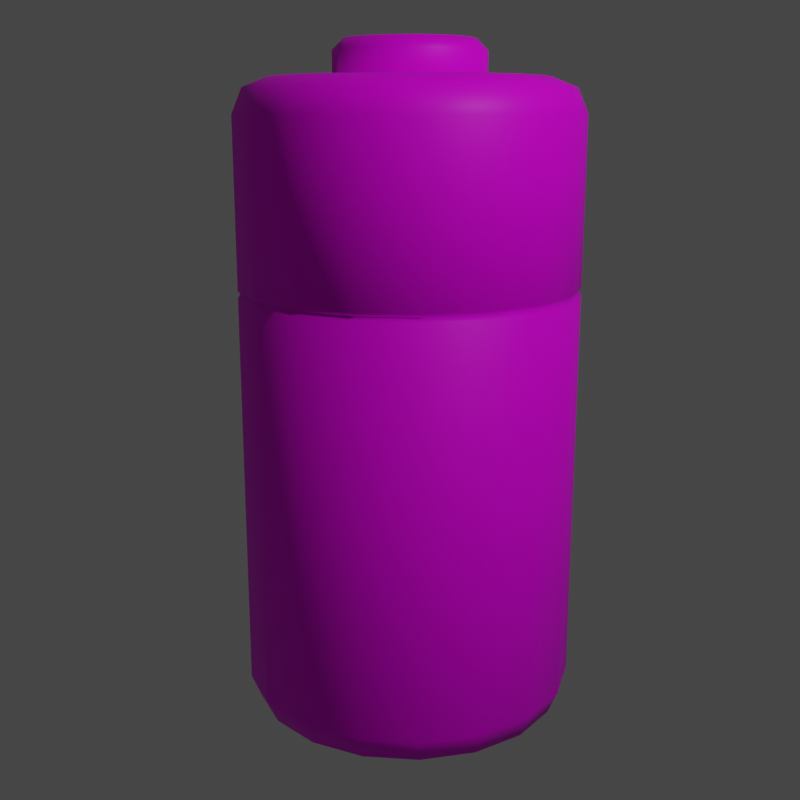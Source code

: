 # Source: Battary.blend  (saved by Blender 3.2.14; exported with 4.5.12 LTS)
import bpy
from mathutils import Matrix  # noqa: F401  (used for matrix-valued properties, if any)

bpy.ops.wm.read_factory_settings(use_empty=True)
scene = bpy.context.scene
scene.name = 'Scene'

# ---- collections
col_collection = bpy.data.collections.new('Collection'); scene.collection.children.link(col_collection)

# ---- images (referenced by path relative to the original .blend; pixels are not part of the script)
import os
ASSET_DIR = os.environ.get("B2B_ASSET_DIR", "")  # directory of the original .blend (textures are referenced by path, not embedded)
HERE = os.path.dirname(os.path.abspath(__file__))  # packed textures are extracted next to this script under _unpacked/

def load_image(name, relpath, width, height, colorspace="sRGB"):
    """Load a texture the original file referenced (path relative to the .blend, or extracted next to this script)."""
    p = next((c for c in (os.path.join(HERE, relpath), os.path.join(ASSET_DIR, relpath)) if relpath and os.path.exists(c)), "")
    if p:
        img = bpy.data.images.load(p, check_existing=True)
        img.name = name
    else:  # same state as the original file: an image datablock whose file is absent (Cycles renders it pink)
        img = bpy.data.images.new(name, width, height)
        img.source = "FILE"
        img.filepath = "//" + (relpath or name)
    img.colorspace_settings.name = colorspace
    return img
img_battary = load_image('battary', 'battary.png', 1024, 1024, 'sRGB')

# ---- materials (node trees are filled in below, after node groups)
mat_battary = bpy.data.materials.new('Battary')
mat_battary.use_transparent_shadow = False

# ---- material node trees
mat_battary.use_nodes = True; mat_battary.node_tree.nodes.clear()
_N = mat_battary.node_tree.nodes; _L = mat_battary.node_tree.links
n0 = _N.new('ShaderNodeBsdfPrincipled'); n0.name = 'Principled BSDF'; n0.location = (10, 300)
n0.distribution = 'GGX'
n0.subsurface_method = 'RANDOM_WALK_SKIN'
n0.inputs[3].default_value = 1.45
n0.inputs[13].default_value = 0.1654
n0.inputs[27].default_value = (0.0, 0.0, 0.0, 1.0)
n0.inputs[28].default_value = 1.0
n1 = _N.new('ShaderNodeOutputMaterial'); n1.name = 'Material Output'; n1.location = (300, 300)
n2 = _N.new('ShaderNodeTexImage'); n2.name = 'Image Texture'; n2.location = (-337, 310)
n2.image = img_battary
_L.new(n0.outputs[0], n1.inputs[0])
_L.new(n2.outputs[0], n0.inputs[0])
n1.is_active_output = True

# ---- world
world_world = bpy.data.worlds.new('World'); scene.world = world_world
world_world.use_nodes = True; world_world.node_tree.nodes.clear()
_N = world_world.node_tree.nodes; _L = world_world.node_tree.links
n0 = _N.new('ShaderNodeOutputWorld'); n0.name = 'World Output'; n0.location = (300, 300)
n1 = _N.new('ShaderNodeBackground'); n1.name = 'Background'; n1.location = (10, 300)
n1.inputs[0].default_value = (0.05088, 0.05088, 0.05088, 1.0)
_L.new(n1.outputs[0], n0.inputs[0])
n0.is_active_output = True
world_world.color = (0.05088, 0.05088, 0.05088)
world_world.use_sun_shadow = False
world_world.sun_shadow_jitter_overblur = 0.0

# ---- cameras
cam_camera_001 = bpy.data.cameras.new('Camera.001')

# ---- lights
light_light = bpy.data.lights.new('Light', 'POINT')
light_light.transmission_factor = 0.0
light_light.energy = 1000.0
light_light.shadow_soft_size = 0.1
light_light.shadow_maximum_resolution = 0.006
light_light.use_absolute_resolution = True

# ---- meshes
me_cylinder = bpy.data.meshes.new('Cylinder')
me_cylinder.from_pydata([(-0.6428, 0.766, 0.6919), (-0.866, 0.5, 0.6919), (-0.9848, 0.1736, 0.6919), (-0.9848, -0.1736, 0.6919), (-0.866, -0.5, 0.6919), (-0.6428, -0.766, 0.6919), (-0.342, -0.9397, 0.6919), (-8.742e-08, -1.0, 0.6919), (0.342, -0.9397, 0.6919), (0.6428, -0.766, 0.6919), (0.866, -0.5, 0.6919), (0.9848, -0.1736, 0.6919), (0.9848, 0.1736, 0.6919), (0.866, 0.5, 0.6919), (0.6428, 0.766, 0.6919), (0.342, 0.9397, 0.6919), (-0.342, 0.9397, 0.6919), (0.0, 1.0, 0.6919), (-0.6428, 0.766, 0.734), (-0.866, 0.5, 0.734), (-0.9848, 0.1736, 0.734), (-0.9848, -0.1736, 0.734), (-0.866, -0.5, 0.734), (-0.6428, -0.766, 0.734), (-0.342, -0.9397, 0.734), (-8.742e-08, -1.0, 0.734), (0.342, -0.9397, 0.734), (0.6428, -0.766, 0.734), (0.866, -0.5, 0.734), (0.9848, -0.1736, 0.734), (0.9848, 0.1736, 0.734), (0.866, 0.5, 0.734), (0.6428, 0.766, 0.734), (-0.342, 0.9397, 0.734), (0.342, 0.9397, 0.734), (0.0, 1.0, 0.734), (0.1503, 0.4128, 1.905), (-1.95e-08, 0.4393, 1.905), (0.2824, 0.3365, 1.905), (0.3804, 0.2197, 1.905), (0.4326, 0.07628, 1.905), (0.4326, -0.07628, 1.905), (0.3804, -0.2197, 1.905), (0.2824, -0.3365, 1.905), (0.1503, -0.4128, 1.905), (-5.79e-08, -0.4393, 1.905), (-0.1503, -0.4128, 1.905), (-0.2824, -0.3365, 1.905), (-0.3804, -0.2197, 1.905), (-0.4326, -0.07628, 1.905), (-0.4326, 0.07628, 1.905), (-0.3804, 0.2197, 1.905), (-0.2824, 0.3365, 1.905), (-0.1503, 0.4128, 1.905), (0.1274, 0.3501, 2.111), (0.1503, 0.4128, 2.046), (-5.115e-08, 0.4393, 2.046), (-4.657e-08, 0.3726, 2.111), (0.2395, 0.2854, 2.111), (0.2824, 0.3365, 2.046), (0.3227, 0.1863, 2.111), (0.3804, 0.2197, 2.046), (0.3669, 0.0647, 2.111), (0.4326, 0.07628, 2.046), (0.3669, -0.0647, 2.111), (0.4326, -0.07628, 2.046), (0.3227, -0.1863, 2.111), (0.3804, -0.2197, 2.046), (0.2395, -0.2854, 2.111), (0.2824, -0.3365, 2.046), (0.1274, -0.3501, 2.111), (0.1503, -0.4128, 2.046), (-9.499e-08, -0.3726, 2.111), (-8.955e-08, -0.4393, 2.046), (-0.1274, -0.3501, 2.111), (-0.1503, -0.4128, 2.046), (-0.2395, -0.2854, 2.111), (-0.2824, -0.3365, 2.046), (-0.3227, -0.1863, 2.111), (-0.3804, -0.2197, 2.046), (-0.3669, -0.0647, 2.111), (-0.4326, -0.07628, 2.046), (-0.3669, 0.0647, 2.111), (-0.4326, 0.07628, 2.046), (-0.3227, 0.1863, 2.111), (-0.3804, 0.2197, 2.046), (-0.2395, 0.2854, 2.111), (-0.2824, 0.3365, 2.046), (-0.1274, 0.3501, 2.111), (-0.1503, 0.4128, 2.046), (1.49e-08, 0.7958, -1.869), (0.0, 1.0, -1.668), (4.657e-09, 0.9402, -1.811), (0.0, 1.0, 1.704), (-7.101e-09, 0.7958, 1.905), (-2.095e-09, 0.9402, 1.846), (0.2722, 0.7478, -1.869), (0.342, 0.9397, -1.668), (0.3216, 0.8835, -1.811), (0.2722, 0.7478, 1.905), (0.342, 0.9397, 1.704), (0.3216, 0.8835, 1.846), (0.5115, 0.6096, -1.869), (0.6428, 0.766, -1.668), (0.6043, 0.7202, -1.811), (0.5115, 0.6096, 1.905), (0.6428, 0.766, 1.704), (0.6043, 0.7202, 1.846), (0.6892, 0.3979, -1.869), (0.866, 0.5, -1.668), (0.8142, 0.4701, -1.811), (0.6892, 0.3979, 1.905), (0.866, 0.5, 1.704), (0.8142, 0.4701, 1.846), (0.7837, 0.1382, -1.869), (0.9848, 0.1736, -1.668), (0.9259, 0.1633, -1.811), (0.7837, 0.1382, 1.905), (0.9848, 0.1736, 1.704), (0.9259, 0.1633, 1.846), (0.7837, -0.1382, -1.869), (0.9848, -0.1736, -1.668), (0.9259, -0.1633, -1.811), (0.7837, -0.1382, 1.905), (0.9848, -0.1736, 1.704), (0.9259, -0.1633, 1.846), (0.6892, -0.3979, -1.869), (0.866, -0.5, -1.668), (0.8142, -0.4701, -1.811), (0.6892, -0.3979, 1.905), (0.866, -0.5, 1.704), (0.8142, -0.4701, 1.846), (0.5115, -0.6096, -1.869), (0.6428, -0.766, -1.668), (0.6043, -0.7202, -1.811), (0.5115, -0.6096, 1.905), (0.6428, -0.766, 1.704), (0.6043, -0.7202, 1.846), (0.2722, -0.7478, -1.869), (0.342, -0.9397, -1.668), (0.3216, -0.8835, -1.811), (0.2722, -0.7478, 1.905), (0.342, -0.9397, 1.704), (0.3216, -0.8835, 1.846), (-5.96e-08, -0.7958, -1.869), (-8.742e-08, -1.0, -1.668), (-7.916e-08, -0.9402, -1.811), (-7.667e-08, -0.7958, 1.905), (-8.742e-08, -1.0, 1.704), (-8.428e-08, -0.9402, 1.846), (-0.2722, -0.7478, -1.869), (-0.342, -0.9397, -1.668), (-0.3216, -0.8835, -1.811), (-0.2722, -0.7478, 1.905), (-0.342, -0.9397, 1.704), (-0.3216, -0.8835, 1.846), (-0.5115, -0.6096, -1.869), (-0.6428, -0.766, -1.668), (-0.6043, -0.7202, -1.811), (-0.5115, -0.6096, 1.905), (-0.6428, -0.766, 1.704), (-0.6043, -0.7202, 1.846), (-0.6892, -0.3979, -1.869), (-0.866, -0.5, -1.668), (-0.8142, -0.4701, -1.811), (-0.6892, -0.3979, 1.905), (-0.866, -0.5, 1.704), (-0.8142, -0.4701, 1.846), (-0.7837, -0.1382, -1.869), (-0.9848, -0.1736, -1.668), (-0.9259, -0.1633, -1.811), (-0.7837, -0.1382, 1.905), (-0.9848, -0.1736, 1.704), (-0.9259, -0.1633, 1.846), (-0.7837, 0.1382, -1.869), (-0.9848, 0.1736, -1.668), (-0.9259, 0.1633, -1.811), (-0.7837, 0.1382, 1.905), (-0.9848, 0.1736, 1.704), (-0.9259, 0.1633, 1.846), (-0.6892, 0.3979, -1.869), (-0.866, 0.5, -1.668), (-0.8142, 0.4701, -1.811), (-0.6892, 0.3979, 1.905), (-0.866, 0.5, 1.704), (-0.8142, 0.4701, 1.846), (-0.5115, 0.6096, -1.869), (-0.6428, 0.766, -1.668), (-0.6043, 0.7202, -1.811), (-0.5115, 0.6096, 1.905), (-0.6428, 0.766, 1.704), (-0.6043, 0.7202, 1.846), (-0.2722, 0.7478, -1.869), (-0.342, 0.9397, -1.668), (-0.3216, 0.8835, -1.811), (-0.2722, 0.7478, 1.905), (-0.342, 0.9397, 1.704), (-0.3216, 0.8835, 1.846), (-0.6311, 0.7521, 0.713), (-0.8503, 0.4909, 0.713), (-0.9669, 0.1705, 0.713), (-0.8503, -0.4909, 0.713), (-0.6311, -0.7521, 0.713), (-0.3358, -0.9226, 0.713), (0.3358, -0.9226, 0.713), (0.6311, -0.7521, 0.713), (0.8503, -0.4909, 0.713), (0.9669, 0.1705, 0.713), (0.8503, 0.4909, 0.713), (0.6311, 0.7521, 0.713), (-2.111e-10, 0.9818, 0.713), (-8.604e-08, -0.9818, 0.713), (0.9669, -0.1705, 0.713), (-0.3358, 0.9226, 0.713), (-0.9669, -0.1705, 0.713), (0.3358, 0.9226, 0.713)], [], [(33, 196, 93, 35), (105, 99, 36, 38), (111, 105, 38, 39), (117, 111, 39, 40), (123, 117, 40, 41), (129, 123, 41, 42), (135, 129, 42, 43), (141, 135, 43, 44), (147, 141, 44, 45), (153, 147, 45, 46), (159, 153, 46, 47), (165, 159, 47, 48), (171, 165, 48, 49), (177, 171, 49, 50), (183, 177, 50, 51), (189, 183, 51, 52), (34, 100, 106, 32), (195, 189, 52, 53), (99, 94, 37, 36), (35, 93, 100, 34), (52, 51, 85, 87), (28, 130, 136, 27), (23, 160, 166, 22), (18, 190, 196, 33), (30, 118, 124, 29), (25, 148, 154, 24), (20, 178, 184, 19), (32, 106, 112, 31), (27, 136, 142, 26), (22, 166, 172, 21), (214, 21, 20, 200), (29, 124, 130, 28), (24, 154, 160, 23), (19, 184, 190, 18), (31, 112, 118, 30), (26, 142, 148, 25), (21, 172, 178, 20), (94, 195, 53, 37), (38, 36, 55, 59), (45, 44, 71, 73), (54, 57, 88, 86, 84, 82, 80, 78, 76, 74, 72, 70, 68, 66, 64, 62, 60, 58), (53, 52, 87, 89), (46, 45, 73, 75), (37, 53, 89, 56), (47, 46, 75, 77), (40, 39, 61, 63), (39, 38, 59, 61), (48, 47, 77, 79), (41, 40, 63, 65), (49, 48, 79, 81), (42, 41, 65, 67), (50, 49, 81, 83), (43, 42, 67, 69), (51, 50, 83, 85), (44, 43, 69, 71), (55, 56, 57, 54), (59, 55, 54, 58), (61, 59, 58, 60), (63, 61, 60, 62), (65, 63, 62, 64), (67, 65, 64, 66), (69, 67, 66, 68), (71, 69, 68, 70), (73, 71, 70, 72), (75, 73, 72, 74), (77, 75, 74, 76), (79, 77, 76, 78), (81, 79, 78, 80), (83, 81, 80, 82), (85, 83, 82, 84), (87, 85, 84, 86), (89, 87, 86, 88), (56, 89, 88, 57), (36, 37, 56, 55), (91, 97, 98, 92), (92, 98, 96, 90), (100, 93, 95, 101), (101, 95, 94, 99), (97, 103, 104, 98), (98, 104, 102, 96), (106, 100, 101, 107), (107, 101, 99, 105), (103, 109, 110, 104), (104, 110, 108, 102), (112, 106, 107, 113), (113, 107, 105, 111), (109, 115, 116, 110), (110, 116, 114, 108), (118, 112, 113, 119), (119, 113, 111, 117), (115, 121, 122, 116), (116, 122, 120, 114), (124, 118, 119, 125), (125, 119, 117, 123), (121, 127, 128, 122), (122, 128, 126, 120), (130, 124, 125, 131), (131, 125, 123, 129), (127, 133, 134, 128), (128, 134, 132, 126), (136, 130, 131, 137), (137, 131, 129, 135), (133, 139, 140, 134), (134, 140, 138, 132), (142, 136, 137, 143), (143, 137, 135, 141), (139, 145, 146, 140), (140, 146, 144, 138), (148, 142, 143, 149), (149, 143, 141, 147), (145, 151, 152, 146), (146, 152, 150, 144), (154, 148, 149, 155), (155, 149, 147, 153), (151, 157, 158, 152), (152, 158, 156, 150), (160, 154, 155, 161), (161, 155, 153, 159), (157, 163, 164, 158), (158, 164, 162, 156), (166, 160, 161, 167), (167, 161, 159, 165), (163, 169, 170, 164), (164, 170, 168, 162), (172, 166, 167, 173), (173, 167, 165, 171), (169, 175, 176, 170), (170, 176, 174, 168), (178, 172, 173, 179), (179, 173, 171, 177), (175, 181, 182, 176), (176, 182, 180, 174), (184, 178, 179, 185), (185, 179, 177, 183), (181, 187, 188, 182), (182, 188, 186, 180), (190, 184, 185, 191), (191, 185, 183, 189), (187, 193, 194, 188), (188, 194, 192, 186), (196, 190, 191, 197), (197, 191, 189, 195), (193, 91, 92, 194), (194, 92, 90, 192), (93, 196, 197, 95), (95, 197, 195, 94), (90, 96, 102, 108, 114, 120, 126, 132, 138, 144, 150, 156, 162, 168, 174, 180, 186, 192), (204, 26, 25, 211), (208, 31, 30, 207), (199, 19, 18, 198), (203, 24, 23, 202), (212, 29, 28, 206), (201, 22, 21, 214), (205, 27, 26, 204), (209, 32, 31, 208), (200, 20, 19, 199), (211, 25, 24, 203), (207, 30, 29, 212), (198, 18, 33, 213), (202, 23, 22, 201), (206, 28, 27, 205), (210, 35, 34, 215), (215, 34, 32, 209), (213, 33, 35, 210), (193, 16, 17, 91), (97, 15, 14, 103), (91, 17, 15, 97), (127, 10, 9, 133), (157, 5, 4, 163), (187, 0, 16, 193), (115, 12, 11, 121), (145, 7, 6, 151), (175, 2, 1, 181), (103, 14, 13, 109), (133, 9, 8, 139), (163, 4, 3, 169), (121, 11, 10, 127), (151, 6, 5, 157), (181, 1, 0, 187), (109, 13, 12, 115), (139, 8, 7, 145), (169, 3, 2, 175), (16, 213, 210, 17), (15, 215, 209, 14), (17, 210, 215, 15), (10, 206, 205, 9), (5, 202, 201, 4), (0, 198, 213, 16), (12, 207, 212, 11), (7, 211, 203, 6), (2, 200, 199, 1), (14, 209, 208, 13), (9, 205, 204, 8), (4, 201, 214, 3), (11, 212, 206, 10), (6, 203, 202, 5), (1, 199, 198, 0), (13, 208, 207, 12), (8, 204, 211, 7), (3, 214, 200, 2)])
me_cylinder.polygons.foreach_set('use_smooth', [True] * 200)
_uv = me_cylinder.uv_layers.new(name='UVMap')
_uv.uv.foreach_set('vector', [0.05556, 0.8442, 0.05556, 0.9654, -1.863e-07, 0.9654, -1.863e-07, 0.8442, 0.07809, 0.275, 0.05416, 0.2614, 0.07737, 0.2344, 0.09069, 0.2417, 0.1052, 0.2798, 0.07809, 0.275, 0.09069, 0.2417, 0.1057, 0.2441, 0.1324, 0.275, 0.1052, 0.2798, 0.1057, 0.2441, 0.1207, 0.2413, 0.1563, 0.2612, 0.1324, 0.275, 0.1207, 0.2413, 0.1338, 0.2335, 0.1741, 0.2401, 0.1563, 0.2612, 0.1338, 0.2335, 0.1435, 0.2217, 0.1837, 0.2141, 0.1741, 0.2401, 0.1435, 0.2217, 0.1485, 0.2073, 0.1837, 0.1863, 0.1837, 0.2141, 0.1485, 0.2073, 0.1483, 0.192, 0.1741, 0.1602, 0.1837, 0.1863, 0.1483, 0.192, 0.1429, 0.1777, 0.1561, 0.1391, 0.1741, 0.1602, 0.1429, 0.1777, 0.1328, 0.1662, 0.132, 0.1254, 0.1561, 0.1391, 0.1328, 0.1662, 0.1195, 0.1588, 0.1048, 0.1208, 0.132, 0.1254, 0.1195, 0.1588, 0.1044, 0.1565, 0.0776, 0.1258, 0.1048, 0.1208, 0.1044, 0.1565, 0.08942, 0.1594, 0.05378, 0.1397, 0.0776, 0.1258, 0.08942, 0.1594, 0.07633, 0.1672, 0.03614, 0.1609, 0.05378, 0.1397, 0.07633, 0.1672, 0.06673, 0.1791, 0.02678, 0.1868, 0.03614, 0.1609, 0.06673, 0.1791, 0.06174, 0.1934, 0.9444, 0.8442, 0.9444, 0.9654, 0.8889, 0.9654, 0.8889, 0.8442, 0.02683, 0.2144, 0.02678, 0.1868, 0.06174, 0.1934, 0.06197, 0.2087, 0.05416, 0.2614, 0.03633, 0.2403, 0.0674, 0.2229, 0.07737, 0.2344, 1.0, 0.8442, 1.0, 0.9654, 0.9444, 0.9654, 0.9444, 0.8442, 0.06174, 0.1934, 0.06673, 0.1791, 0.07742, 0.185, 0.07382, 0.1954, 0.6667, 0.8442, 0.6667, 0.9654, 0.6111, 0.9654, 0.6111, 0.8442, 0.3889, 0.8442, 0.3889, 0.9654, 0.3333, 0.9654, 0.3333, 0.8442, 0.1111, 0.8442, 0.1111, 0.9654, 0.05556, 0.9654, 0.05556, 0.8442, 0.7778, 0.8442, 0.7778, 0.9654, 0.7222, 0.9654, 0.7222, 0.8442, 0.5, 0.8442, 0.5, 0.9654, 0.4444, 0.9654, 0.4444, 0.8442, 0.2222, 0.8442, 0.2222, 0.9654, 0.1667, 0.9654, 0.1667, 0.8442, 0.8889, 0.8442, 0.8889, 0.9654, 0.8333, 0.9654, 0.8333, 0.8442, 0.6111, 0.8442, 0.6111, 0.9654, 0.5556, 0.9654, 0.5556, 0.8442, 0.3333, 0.8442, 0.3333, 0.9654, 0.2778, 0.9654, 0.2778, 0.8442, 0.2778, 0.8406, 0.2778, 0.8442, 0.2222, 0.8442, 0.2222, 0.8406, 0.7222, 0.8442, 0.7222, 0.9654, 0.6667, 0.9654, 0.6667, 0.8442, 0.4444, 0.8442, 0.4444, 0.9654, 0.3889, 0.9654, 0.3889, 0.8442, 0.1667, 0.8442, 0.1667, 0.9654, 0.1111, 0.9654, 0.1111, 0.8442, 0.8333, 0.8442, 0.8333, 0.9654, 0.7778, 0.9654, 0.7778, 0.8442, 0.5556, 0.8442, 0.5556, 0.9654, 0.5, 0.9654, 0.5, 0.8442, 0.2778, 0.8442, 0.2778, 0.9654, 0.2222, 0.9654, 0.2222, 0.8442, 0.03633, 0.2403, 0.02683, 0.2144, 0.06197, 0.2087, 0.0674, 0.2229, 0.09069, 0.2417, 0.07737, 0.2344, 0.08508, 0.2249, 0.09468, 0.2302, 0.1429, 0.1777, 0.1483, 0.192, 0.1362, 0.1943, 0.1323, 0.184, 0.0891, 0.2197, 0.08345, 0.2131, 0.08039, 0.205, 0.08033, 0.1963, 0.08322, 0.1881, 0.08875, 0.1814, 0.09627, 0.177, 0.1049, 0.1754, 0.1135, 0.1767, 0.1211, 0.1809, 0.1267, 0.1875, 0.1297, 0.1957, 0.1299, 0.2044, 0.127, 0.2126, 0.1215, 0.2193, 0.114, 0.2236, 0.1053, 0.2253, 0.0967, 0.2239, 0.06197, 0.2087, 0.06174, 0.1934, 0.07382, 0.1954, 0.07397, 0.2064, 0.1328, 0.1662, 0.1429, 0.1777, 0.1323, 0.184, 0.1251, 0.1757, 0.0674, 0.2229, 0.06197, 0.2087, 0.07397, 0.2064, 0.07788, 0.2166, 0.1195, 0.1588, 0.1328, 0.1662, 0.1251, 0.1757, 0.1155, 0.1704, 0.1207, 0.2413, 0.1057, 0.2441, 0.1056, 0.2319, 0.1164, 0.2298, 0.1057, 0.2441, 0.09069, 0.2417, 0.09468, 0.2302, 0.1056, 0.2319, 0.1044, 0.1565, 0.1195, 0.1588, 0.1155, 0.1704, 0.1046, 0.1688, 0.1338, 0.2335, 0.1207, 0.2413, 0.1164, 0.2298, 0.1258, 0.2242, 0.08942, 0.1594, 0.1044, 0.1565, 0.1046, 0.1688, 0.0938, 0.1709, 0.1435, 0.2217, 0.1338, 0.2335, 0.1258, 0.2242, 0.1328, 0.2157, 0.07633, 0.1672, 0.08942, 0.1594, 0.0938, 0.1709, 0.08435, 0.1765, 0.1485, 0.2073, 0.1435, 0.2217, 0.1328, 0.2157, 0.1364, 0.2053, 0.06673, 0.1791, 0.07633, 0.1672, 0.08435, 0.1765, 0.07742, 0.185, 0.1483, 0.192, 0.1485, 0.2073, 0.1364, 0.2053, 0.1362, 0.1943, 0.08508, 0.2249, 0.07788, 0.2166, 0.08345, 0.2131, 0.0891, 0.2197, 0.09468, 0.2302, 0.08508, 0.2249, 0.0891, 0.2197, 0.0967, 0.2239, 0.1056, 0.2319, 0.09468, 0.2302, 0.0967, 0.2239, 0.1053, 0.2253, 0.1164, 0.2298, 0.1056, 0.2319, 0.1053, 0.2253, 0.114, 0.2236, 0.1258, 0.2242, 0.1164, 0.2298, 0.114, 0.2236, 0.1215, 0.2193, 0.1328, 0.2157, 0.1258, 0.2242, 0.1215, 0.2193, 0.127, 0.2126, 0.1364, 0.2053, 0.1328, 0.2157, 0.127, 0.2126, 0.1299, 0.2044, 0.1362, 0.1943, 0.1364, 0.2053, 0.1299, 0.2044, 0.1297, 0.1957, 0.1323, 0.184, 0.1362, 0.1943, 0.1297, 0.1957, 0.1267, 0.1875, 0.1251, 0.1757, 0.1323, 0.184, 0.1267, 0.1875, 0.1211, 0.1809, 0.1155, 0.1704, 0.1251, 0.1757, 0.1211, 0.1809, 0.1135, 0.1767, 0.1046, 0.1688, 0.1155, 0.1704, 0.1135, 0.1767, 0.1049, 0.1754, 0.0938, 0.1709, 0.1046, 0.1688, 0.1049, 0.1754, 0.09627, 0.177, 0.08435, 0.1765, 0.0938, 0.1709, 0.09627, 0.177, 0.08875, 0.1814, 0.07742, 0.185, 0.08435, 0.1765, 0.08875, 0.1814, 0.08322, 0.1881, 0.07382, 0.1954, 0.07742, 0.185, 0.08322, 0.1881, 0.08033, 0.1963, 0.07397, 0.2064, 0.07382, 0.1954, 0.08033, 0.1963, 0.08039, 0.205, 0.07788, 0.2166, 0.07397, 0.2064, 0.08039, 0.205, 0.08345, 0.2131, 0.07737, 0.2344, 0.0674, 0.2229, 0.07788, 0.2166, 0.08508, 0.2249, 1.0, 0.5346, 0.9444, 0.5346, 0.9461, 0.5, 0.9983, 0.5, 0.7525, 0.4896, 0.8296, 0.476, 0.8153, 0.4295, 0.75, 0.441, 0.9444, 0.9654, 1.0, 0.9654, 0.9983, 1.0, 0.9444, 1.0, 0.9444, 1.0, 0.9983, 1.0, 1.0, 1.0, 0.9444, 1.0, 0.9444, 0.5346, 0.8889, 0.5346, 0.8906, 0.5, 0.9428, 0.5, 0.8342, 0.4743, 0.9021, 0.4351, 0.8728, 0.3963, 0.8153, 0.4295, 0.8889, 0.9654, 0.9444, 0.9654, 0.9444, 1.0, 0.8889, 1.0, 0.8889, 1.0, 0.9444, 1.0, 0.9444, 1.0, 0.8889, 1.0, 0.8889, 0.5346, 0.8333, 0.5346, 0.835, 0.5, 0.8872, 0.5, 0.9059, 0.4319, 0.9562, 0.3719, 0.9154, 0.3455, 0.8728, 0.3963, 0.8333, 0.9654, 0.8889, 0.9654, 0.8889, 1.0, 0.8333, 1.0, 0.8333, 1.0, 0.8889, 1.0, 0.8889, 1.0, 0.8333, 1.0, 0.8333, 0.5346, 0.7778, 0.5346, 0.7794, 0.5, 0.8317, 0.5, 0.9587, 0.3677, 0.9855, 0.294, 0.9381, 0.2832, 0.9154, 0.3455, 0.7778, 0.9654, 0.8333, 0.9654, 0.8333, 1.0, 0.7778, 1.0, 0.7778, 1.0, 0.8333, 1.0, 0.8333, 1.0, 0.7778, 1.0, 0.7778, 0.5346, 0.7222, 0.5346, 0.7239, 0.5, 0.7761, 0.5, 0.9864, 0.2892, 0.9864, 0.2108, 0.9381, 0.2168, 0.9381, 0.2832, 0.7222, 0.9654, 0.7778, 0.9654, 0.7778, 1.0, 0.7222, 1.0, 0.7222, 1.0, 0.7778, 1.0, 0.7778, 1.0, 0.7222, 1.0, 0.7222, 0.5346, 0.6667, 0.5346, 0.6683, 0.5, 0.7206, 0.5, 0.9855, 0.206, 0.9587, 0.1323, 0.9154, 0.1545, 0.9381, 0.2168, 0.6667, 0.9654, 0.7222, 0.9654, 0.7222, 1.0, 0.6667, 1.0, 0.6667, 1.0, 0.7222, 1.0, 0.7222, 1.0, 0.6667, 1.0, 0.6667, 0.5346, 0.6111, 0.5346, 0.6128, 0.5, 0.665, 0.5, 0.9562, 0.1281, 0.9059, 0.06806, 0.8728, 0.1037, 0.9154, 0.1545, 0.6111, 0.9654, 0.6667, 0.9654, 0.6667, 1.0, 0.6111, 1.0, 0.6111, 1.0, 0.6667, 1.0, 0.6667, 1.0, 0.6111, 1.0, 0.6111, 0.5346, 0.5556, 0.5346, 0.5572, 0.5, 0.6094, 0.5, 0.9021, 0.0649, 0.8342, 0.02572, 0.8153, 0.07053, 0.8728, 0.1037, 0.5556, 0.9654, 0.6111, 0.9654, 0.6111, 1.0, 0.5556, 1.0, 0.5556, 1.0, 0.6111, 1.0, 0.6111, 1.0, 0.5556, 1.0, 0.5556, 0.5346, 0.5, 0.5346, 0.5017, 0.5, 0.5539, 0.5, 0.8296, 0.02404, 0.7525, 0.01043, 0.75, 0.05901, 0.8153, 0.07053, 0.5, 0.9654, 0.5556, 0.9654, 0.5556, 1.0, 0.5, 1.0, 0.5, 1.0, 0.5556, 1.0, 0.5556, 1.0, 0.5, 1.0, 0.5, 0.5346, 0.4444, 0.5346, 0.4461, 0.5, 0.4983, 0.5, 0.7475, 0.01043, 0.6704, 0.02404, 0.6847, 0.07053, 0.75, 0.05901, 0.4444, 0.9654, 0.5, 0.9654, 0.5, 1.0, 0.4444, 1.0, 0.4444, 1.0, 0.5, 1.0, 0.5, 1.0, 0.4444, 1.0, 0.4444, 0.5346, 0.3889, 0.5346, 0.3906, 0.5, 0.4428, 0.5, 0.6658, 0.02572, 0.5979, 0.0649, 0.6272, 0.1037, 0.6847, 0.07053, 0.3889, 0.9654, 0.4444, 0.9654, 0.4444, 1.0, 0.3889, 1.0, 0.3889, 1.0, 0.4444, 1.0, 0.4444, 1.0, 0.3889, 1.0, 0.3889, 0.5346, 0.3333, 0.5346, 0.335, 0.5, 0.3872, 0.5, 0.5941, 0.06806, 0.5438, 0.1281, 0.5846, 0.1545, 0.6272, 0.1037, 0.3333, 0.9654, 0.3889, 0.9654, 0.3889, 1.0, 0.3333, 1.0, 0.3333, 1.0, 0.3889, 1.0, 0.3889, 1.0, 0.3333, 1.0, 0.3333, 0.5346, 0.2778, 0.5346, 0.2794, 0.5, 0.3317, 0.5, 0.5413, 0.1323, 0.5145, 0.206, 0.5619, 0.2168, 0.5846, 0.1545, 0.2778, 0.9654, 0.3333, 0.9654, 0.3333, 1.0, 0.2778, 1.0, 0.2778, 1.0, 0.3333, 1.0, 0.3333, 1.0, 0.2778, 1.0, 0.2778, 0.5346, 0.2222, 0.5346, 0.2239, 0.5, 0.2761, 0.5, 0.5136, 0.2108, 0.5136, 0.2892, 0.5619, 0.2832, 0.5619, 0.2168, 0.2222, 0.9654, 0.2778, 0.9654, 0.2778, 1.0, 0.2222, 1.0, 0.2222, 1.0, 0.2778, 1.0, 0.2778, 1.0, 0.2222, 1.0, 0.2222, 0.5346, 0.1667, 0.5346, 0.1683, 0.5, 0.2206, 0.5, 0.5145, 0.294, 0.5413, 0.3677, 0.5846, 0.3455, 0.5619, 0.2832, 0.1667, 0.9654, 0.2222, 0.9654, 0.2222, 1.0, 0.1667, 1.0, 0.1667, 1.0, 0.2222, 1.0, 0.2222, 1.0, 0.1667, 1.0, 0.1667, 0.5346, 0.1111, 0.5346, 0.1128, 0.5, 0.165, 0.5, 0.5438, 0.3719, 0.5941, 0.4319, 0.6272, 0.3963, 0.5846, 0.3455, 0.1111, 0.9654, 0.1667, 0.9654, 0.1667, 1.0, 0.1111, 1.0, 0.1111, 1.0, 0.1667, 1.0, 0.1667, 1.0, 0.1111, 1.0, 0.1111, 0.5346, 0.05556, 0.5346, 0.05722, 0.5, 0.1094, 0.5, 0.5979, 0.4351, 0.6658, 0.4743, 0.6847, 0.4295, 0.6272, 0.3963, 0.05556, 0.9654, 0.1111, 0.9654, 0.1111, 1.0, 0.05556, 1.0, 0.05556, 1.0, 0.1111, 1.0, 0.1111, 1.0, 0.05556, 1.0, 0.05556, 0.5346, -1.863e-07, 0.5346, 0.001661, 0.5, 0.05389, 0.5, 0.6704, 0.476, 0.7475, 0.4896, 0.75, 0.441, 0.6847, 0.4295, -1.863e-07, 0.9654, 0.05556, 0.9654, 0.05556, 1.0, 0.001661, 1.0, 0.001661, 1.0, 0.05556, 1.0, 0.05556, 1.0, -1.863e-07, 1.0, 0.3003, 0.2474, 0.2787, 0.2598, 0.2542, 0.2641, 0.2297, 0.2598, 0.2082, 0.2474, 0.1922, 0.2283, 0.1837, 0.2049, 0.1837, 0.18, 0.1922, 0.1566, 0.2082, 0.1376, 0.2297, 0.1251, 0.2542, 0.1208, 0.2787, 0.1251, 0.3003, 0.1376, 0.3163, 0.1566, 0.3248, 0.18, 0.3248, 0.2049, 0.3163, 0.2283, 0.5556, 0.8406, 0.5556, 0.8442, 0.5, 0.8442, 0.5, 0.8406, 0.8333, 0.8406, 0.8333, 0.8442, 0.7778, 0.8442, 0.7778, 0.8406, 0.1667, 0.8406, 0.1667, 0.8442, 0.1111, 0.8442, 0.1111, 0.8406, 0.4444, 0.8406, 0.4444, 0.8442, 0.3889, 0.8442, 0.3889, 0.8406, 0.7222, 0.8406, 0.7222, 0.8442, 0.6667, 0.8442, 0.6667, 0.8406, 0.3333, 0.8406, 0.3333, 0.8442, 0.2778, 0.8442, 0.2778, 0.8406, 0.6111, 0.8406, 0.6111, 0.8442, 0.5556, 0.8442, 0.5556, 0.8406, 0.8889, 0.8406, 0.8889, 0.8442, 0.8333, 0.8442, 0.8333, 0.8406, 0.2222, 0.8406, 0.2222, 0.8442, 0.1667, 0.8442, 0.1667, 0.8406, 0.5, 0.8406, 0.5, 0.8442, 0.4444, 0.8442, 0.4444, 0.8406, 0.7778, 0.8406, 0.7778, 0.8442, 0.7222, 0.8442, 0.7222, 0.8406, 0.1111, 0.8406, 0.1111, 0.8442, 0.05556, 0.8442, 0.05556, 0.8406, 0.3889, 0.8406, 0.3889, 0.8442, 0.3333, 0.8442, 0.3333, 0.8406, 0.6667, 0.8406, 0.6667, 0.8442, 0.6111, 0.8442, 0.6111, 0.8406, 1.0, 0.8406, 1.0, 0.8442, 0.9444, 0.8442, 0.9444, 0.8406, 0.9444, 0.8406, 0.9444, 0.8442, 0.8889, 0.8442, 0.8889, 0.8406, 0.05556, 0.8406, 0.05556, 0.8442, -1.863e-07, 0.8442, -1.863e-07, 0.8406, 0.05556, 0.5346, 0.05556, 0.8369, -1.863e-07, 0.8369, -1.863e-07, 0.5346, 0.9444, 0.5346, 0.9444, 0.8369, 0.8889, 0.8369, 0.8889, 0.5346, 1.0, 0.5346, 1.0, 0.8369, 0.9444, 0.8369, 0.9444, 0.5346, 0.6667, 0.5346, 0.6667, 0.8369, 0.6111, 0.8369, 0.6111, 0.5346, 0.3889, 0.5346, 0.3889, 0.8369, 0.3333, 0.8369, 0.3333, 0.5346, 0.1111, 0.5346, 0.1111, 0.8369, 0.05556, 0.8369, 0.05556, 0.5346, 0.7778, 0.5346, 0.7778, 0.8369, 0.7222, 0.8369, 0.7222, 0.5346, 0.5, 0.5346, 0.5, 0.8369, 0.4444, 0.8369, 0.4444, 0.5346, 0.2222, 0.5346, 0.2222, 0.8369, 0.1667, 0.8369, 0.1667, 0.5346, 0.8889, 0.5346, 0.8889, 0.8369, 0.8333, 0.8369, 0.8333, 0.5346, 0.6111, 0.5346, 0.6111, 0.8369, 0.5556, 0.8369, 0.5556, 0.5346, 0.3333, 0.5346, 0.3333, 0.8369, 0.2778, 0.8369, 0.2778, 0.5346, 0.7222, 0.5346, 0.7222, 0.8369, 0.6667, 0.8369, 0.6667, 0.5346, 0.4444, 0.5346, 0.4444, 0.8369, 0.3889, 0.8369, 0.3889, 0.5346, 0.1667, 0.5346, 0.1667, 0.8369, 0.1111, 0.8369, 0.1111, 0.5346, 0.8333, 0.5346, 0.8333, 0.8369, 0.7778, 0.8369, 0.7778, 0.5346, 0.5556, 0.5346, 0.5556, 0.8369, 0.5, 0.8369, 0.5, 0.5346, 0.2778, 0.5346, 0.2778, 0.8369, 0.2222, 0.8369, 0.2222, 0.5346, 0.05556, 0.8369, 0.05556, 0.8406, -1.863e-07, 0.8406, -1.863e-07, 0.8369, 0.9444, 0.8369, 0.9444, 0.8406, 0.8889, 0.8406, 0.8889, 0.8369, 1.0, 0.8369, 1.0, 0.8406, 0.9444, 0.8406, 0.9444, 0.8369, 0.6667, 0.8369, 0.6667, 0.8406, 0.6111, 0.8406, 0.6111, 0.8369, 0.3889, 0.8369, 0.3889, 0.8406, 0.3333, 0.8406, 0.3333, 0.8369, 0.1111, 0.8369, 0.1111, 0.8406, 0.05556, 0.8406, 0.05556, 0.8369, 0.7778, 0.8369, 0.7778, 0.8406, 0.7222, 0.8406, 0.7222, 0.8369, 0.5, 0.8369, 0.5, 0.8406, 0.4444, 0.8406, 0.4444, 0.8369, 0.2222, 0.8369, 0.2222, 0.8406, 0.1667, 0.8406, 0.1667, 0.8369, 0.8889, 0.8369, 0.8889, 0.8406, 0.8333, 0.8406, 0.8333, 0.8369, 0.6111, 0.8369, 0.6111, 0.8406, 0.5556, 0.8406, 0.5556, 0.8369, 0.3333, 0.8369, 0.3333, 0.8406, 0.2778, 0.8406, 0.2778, 0.8369, 0.7222, 0.8369, 0.7222, 0.8406, 0.6667, 0.8406, 0.6667, 0.8369, 0.4444, 0.8369, 0.4444, 0.8406, 0.3889, 0.8406, 0.3889, 0.8369, 0.1667, 0.8369, 0.1667, 0.8406, 0.1111, 0.8406, 0.1111, 0.8369, 0.8333, 0.8369, 0.8333, 0.8406, 0.7778, 0.8406, 0.7778, 0.8369, 0.5556, 0.8369, 0.5556, 0.8406, 0.5, 0.8406, 0.5, 0.8369, 0.2778, 0.8369, 0.2778, 0.8406, 0.2222, 0.8406, 0.2222, 0.8369])
me_cylinder.materials.append(mat_battary)
me_cylinder.update()

# ---- objects
ob_light = bpy.data.objects.new('Light', light_light)
ob_cylinder = bpy.data.objects.new('Cylinder', me_cylinder)
ob_camera_001 = bpy.data.objects.new('Camera.001', cam_camera_001)

# ---- transforms, parenting, visibility, modifiers, constraints
ob_light.location = (4.076, -5.009, 5.904)
ob_light.rotation_euler = (0.6503, 0.05522, 1.866)
ob_light.lock_rotations_4d = False
ob_light.empty_display_type = 'ARROWS'
ob_light.color = (0.0, 0.0, 0.0, 0.0)
ob_light.lineart.crease_threshold = 0.0
ob_cylinder.location = (0.0, 0.0, 0.0)
ob_camera_001.location = (-0.4597, -6.466, 1.704)
ob_camera_001.rotation_euler = (1.319, 4.604e-07, -0.06283)

# ---- collection membership
col_collection.objects.link(ob_light)
col_collection.objects.link(ob_cylinder)
col_collection.objects.link(ob_camera_001)

# ---- scene / render settings (as saved in the file)
scene.camera = ob_camera_001
scene.frame_start = 1; scene.frame_end = 250; scene.frame_set(1)
scene.render.engine = 'BLENDER_EEVEE_NEXT'
scene.render.resolution_x = 1500
scene.render.resolution_y = 1500
scene.render.film_transparent = True
scene.cycles.sampling_pattern = 'TABULATED_SOBOL'
scene.cycles.use_light_tree = False
scene.view_settings.view_transform = 'Filmic'
bpy.context.view_layer.update()
